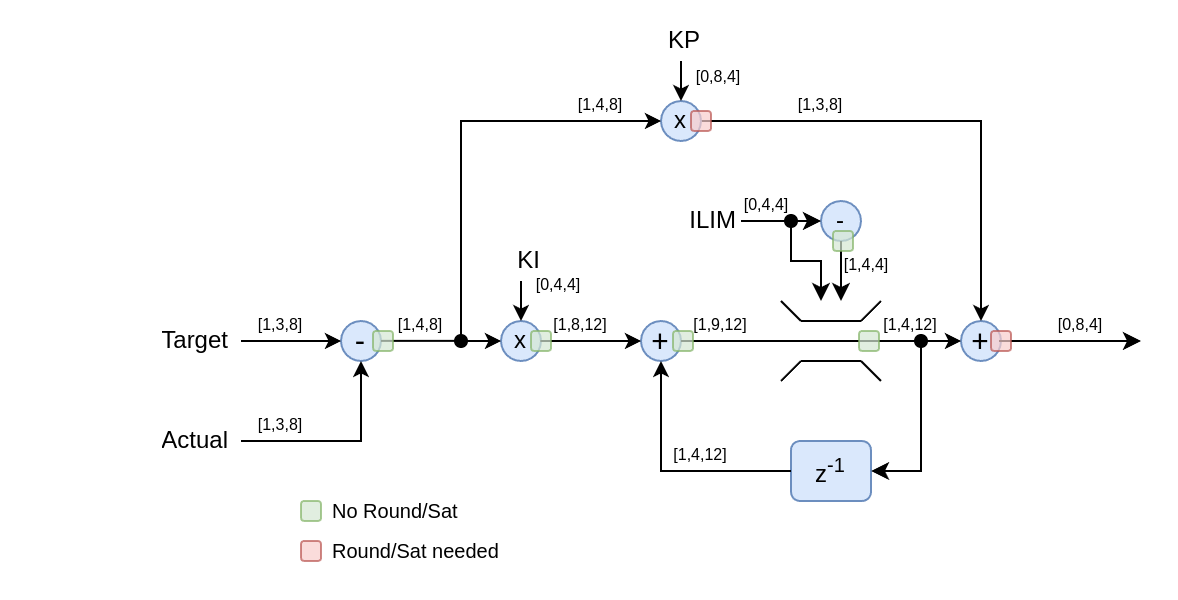

The diagram above was exported from draw.io. Its source (the exported page's mxGraphModel, read from the mxfile embedded in the PNG):
<mxGraphModel dx="1152" dy="703" grid="1" gridSize="10" guides="1" tooltips="1" connect="1" arrows="1" fold="1" page="1" pageScale="1" pageWidth="850" pageHeight="1100" math="1" shadow="0">
  <root>
    <mxCell id="0" />
    <mxCell id="1" parent="0" />
    <mxCell id="2" value="Target" style="text;strokeColor=none;fillColor=none;align=right;verticalAlign=middle;spacingLeft=4;spacingRight=4;overflow=hidden;points=[[0,0.5],[1,0.5]];portConstraint=eastwest;rotatable=0;whiteSpace=wrap;html=1;" vertex="1" parent="1">
      <mxGeometry x="260" y="335" width="110" height="30" as="geometry" />
    </mxCell>
    <mxCell id="3" value="" style="endArrow=none;html=1;rounded=0;exitX=1;exitY=0.5;exitDx=0;exitDy=0;" edge="1" source="2" parent="1">
      <mxGeometry width="50" height="50" relative="1" as="geometry">
        <mxPoint x="380" y="350" as="sourcePoint" />
        <mxPoint x="400" y="350" as="targetPoint" />
      </mxGeometry>
    </mxCell>
    <mxCell id="4" value="[1,3,8]" style="text;strokeColor=none;fillColor=none;align=center;verticalAlign=bottom;spacingLeft=4;spacingRight=4;overflow=hidden;points=[[0,0.5],[1,0.5]];portConstraint=eastwest;rotatable=0;whiteSpace=wrap;html=1;fontSize=8;" vertex="1" parent="1">
      <mxGeometry x="370" y="330" width="40" height="20" as="geometry" />
    </mxCell>
    <mxCell id="5" style="vsdxID=5;fillColor=none;gradientColor=none;strokeColor=none;labelBackgroundColor=none;rounded=0;html=1;whiteSpace=wrap;flipV=1;" vertex="1" parent="1">
      <mxGeometry x="550" y="340" width="40" height="40" as="geometry" />
    </mxCell>
    <mxCell id="6" value="&lt;font style=&quot;font-size:16px;font-family:Calibri;color:#000000;direction:ltr;letter-spacing:0px;line-height:120%;opacity:1&quot;&gt;+&lt;br/&gt;&lt;/font&gt;" style="verticalAlign=middle;align=center;vsdxID=6;fillColor=#dae8fc;shape=stencil(vVHLDsIgEPwajiQI6RfU+h8bu22JCGRB2/69kG1iazx58DazM/vIjjBtmiCi0CplCjecbZ8nYc5Ca+snJJsLEqYTph0C4Ujh4XvmEaqzont41gkL96naodXKrGF6YSfQtUi0OXXDVlqPfJNP6usotUhYbJIUMmQb/GGrAxpRljVycDBuc1hKM2LclX8/7H9nFfB+82Cd45T2+mcspcSRmu4F);strokeColor=#6c8ebf;labelBackgroundColor=none;rounded=0;html=1;whiteSpace=wrap;" vertex="1" parent="5">
      <mxGeometry x="20" width="20" height="20" as="geometry" />
    </mxCell>
    <mxCell id="7" style="vsdxID=7;edgeStyle=none;startArrow=none;endArrow=classic;startSize=5;endSize=5;strokeColor=#000000;spacingTop=0;spacingBottom=0;spacingLeft=0;spacingRight=0;verticalAlign=middle;html=1;labelBackgroundColor=#ffffff;rounded=0;" edge="1" parent="5">
      <mxGeometry relative="1" as="geometry">
        <mxPoint as="offset" />
        <Array as="points" />
        <mxPoint y="10" as="sourcePoint" />
        <mxPoint x="20" y="10" as="targetPoint" />
      </mxGeometry>
    </mxCell>
    <mxCell id="8" style="vsdxID=8;edgeStyle=none;startArrow=none;endArrow=classic;startSize=5;endSize=5;strokeColor=#000000;spacingTop=0;spacingBottom=0;spacingLeft=0;spacingRight=0;verticalAlign=middle;html=1;labelBackgroundColor=#ffffff;rounded=0;" edge="1" parent="5">
      <mxGeometry relative="1" as="geometry">
        <Array as="points" />
        <mxPoint x="30" y="40" as="sourcePoint" />
        <mxPoint x="30" y="20" as="targetPoint" />
      </mxGeometry>
    </mxCell>
    <mxCell id="9" value="z&lt;sup&gt;-1&lt;/sup&gt;" style="rounded=1;whiteSpace=wrap;html=1;fillColor=#dae8fc;strokeColor=#6c8ebf;" vertex="1" parent="1">
      <mxGeometry x="645" y="400" width="40" height="30" as="geometry" />
    </mxCell>
    <mxCell id="10" value="" style="group" vertex="1" connectable="0" parent="1">
      <mxGeometry x="640" y="330" width="50" height="40" as="geometry" />
    </mxCell>
    <mxCell id="11" value="" style="group" vertex="1" connectable="0" parent="10">
      <mxGeometry width="50" height="10" as="geometry" />
    </mxCell>
    <mxCell id="12" value="" style="endArrow=none;html=1;rounded=0;" edge="1" parent="11">
      <mxGeometry width="50" height="50" relative="1" as="geometry">
        <mxPoint x="10" y="10" as="sourcePoint" />
        <mxPoint x="40" y="10" as="targetPoint" />
      </mxGeometry>
    </mxCell>
    <mxCell id="13" value="" style="endArrow=none;html=1;rounded=0;" edge="1" parent="11">
      <mxGeometry width="50" height="50" relative="1" as="geometry">
        <mxPoint x="40" y="10" as="sourcePoint" />
        <mxPoint x="50" as="targetPoint" />
      </mxGeometry>
    </mxCell>
    <mxCell id="14" value="" style="endArrow=none;html=1;rounded=0;" edge="1" parent="11">
      <mxGeometry width="50" height="50" relative="1" as="geometry">
        <mxPoint x="10" y="10" as="sourcePoint" />
        <mxPoint as="targetPoint" />
        <Array as="points">
          <mxPoint x="10" y="10" />
        </Array>
      </mxGeometry>
    </mxCell>
    <mxCell id="15" value="" style="group;rotation=-180;" vertex="1" connectable="0" parent="10">
      <mxGeometry y="30" width="50" height="10" as="geometry" />
    </mxCell>
    <mxCell id="16" value="" style="endArrow=none;html=1;rounded=0;" edge="1" parent="15">
      <mxGeometry width="50" height="50" relative="1" as="geometry">
        <mxPoint x="40" as="sourcePoint" />
        <mxPoint x="10" as="targetPoint" />
      </mxGeometry>
    </mxCell>
    <mxCell id="17" value="" style="endArrow=none;html=1;rounded=0;" edge="1" parent="15">
      <mxGeometry width="50" height="50" relative="1" as="geometry">
        <mxPoint x="10" as="sourcePoint" />
        <mxPoint y="10" as="targetPoint" />
      </mxGeometry>
    </mxCell>
    <mxCell id="18" value="" style="endArrow=none;html=1;rounded=0;" edge="1" parent="15">
      <mxGeometry width="50" height="50" relative="1" as="geometry">
        <mxPoint x="40" as="sourcePoint" />
        <mxPoint x="50" y="10" as="targetPoint" />
        <Array as="points">
          <mxPoint x="40" />
        </Array>
      </mxGeometry>
    </mxCell>
    <mxCell id="19" value="" style="endArrow=none;html=1;rounded=0;" edge="1" parent="10">
      <mxGeometry width="50" height="50" relative="1" as="geometry">
        <mxPoint x="-50" y="20" as="sourcePoint" />
        <mxPoint x="70" y="20" as="targetPoint" />
      </mxGeometry>
    </mxCell>
    <mxCell id="20" style="vsdxID=5;fillColor=none;gradientColor=none;strokeColor=none;labelBackgroundColor=none;rounded=0;html=1;whiteSpace=wrap;" vertex="1" parent="1">
      <mxGeometry x="710" y="320" width="40" height="40" as="geometry" />
    </mxCell>
    <mxCell id="21" value="&lt;font style=&quot;font-size:16px;font-family:Calibri;color:#000000;direction:ltr;letter-spacing:0px;line-height:120%;opacity:1&quot;&gt;+&lt;br/&gt;&lt;/font&gt;" style="verticalAlign=middle;align=center;vsdxID=6;fillColor=#dae8fc;shape=stencil(vVHLDsIgEPwajiQI6RfU+h8bu22JCGRB2/69kG1iazx58DazM/vIjjBtmiCi0CplCjecbZ8nYc5Ca+snJJsLEqYTph0C4Ujh4XvmEaqzont41gkL96naodXKrGF6YSfQtUi0OXXDVlqPfJNP6usotUhYbJIUMmQb/GGrAxpRljVycDBuc1hKM2LclX8/7H9nFfB+82Cd45T2+mcspcSRmu4F);strokeColor=#6c8ebf;labelBackgroundColor=none;rounded=0;html=1;whiteSpace=wrap;" vertex="1" parent="20">
      <mxGeometry x="20" y="20" width="20" height="20" as="geometry" />
    </mxCell>
    <mxCell id="22" style="vsdxID=7;edgeStyle=none;startArrow=none;endArrow=classic;startSize=5;endSize=5;strokeColor=#000000;spacingTop=0;spacingBottom=0;spacingLeft=0;spacingRight=0;verticalAlign=middle;html=1;labelBackgroundColor=#ffffff;rounded=0;" edge="1" parent="20">
      <mxGeometry relative="1" as="geometry">
        <mxPoint as="offset" />
        <Array as="points" />
        <mxPoint y="30" as="sourcePoint" />
        <mxPoint x="20" y="30" as="targetPoint" />
      </mxGeometry>
    </mxCell>
    <mxCell id="23" style="vsdxID=8;edgeStyle=none;startArrow=none;endArrow=classic;startSize=5;endSize=5;strokeColor=#000000;spacingTop=0;spacingBottom=0;spacingLeft=0;spacingRight=0;verticalAlign=middle;html=1;labelBackgroundColor=#ffffff;rounded=0;" edge="1" parent="20">
      <mxGeometry relative="1" as="geometry">
        <Array as="points" />
        <mxPoint x="30" as="sourcePoint" />
        <mxPoint x="30" y="20" as="targetPoint" />
      </mxGeometry>
    </mxCell>
    <mxCell id="24" value="" style="endArrow=none;html=1;rounded=0;" edge="1" parent="1">
      <mxGeometry width="50" height="50" relative="1" as="geometry">
        <mxPoint x="600" y="240" as="sourcePoint" />
        <mxPoint x="740" y="320" as="targetPoint" />
        <Array as="points">
          <mxPoint x="660" y="240" />
          <mxPoint x="740" y="240" />
        </Array>
      </mxGeometry>
    </mxCell>
    <mxCell id="25" value="" style="endArrow=classic;html=1;rounded=0;entryX=1;entryY=0.5;entryDx=0;entryDy=0;startArrow=oval;startFill=1;exitX=0;exitY=0.75;exitDx=0;exitDy=0;" edge="1" source="20" target="9" parent="1">
      <mxGeometry width="50" height="50" relative="1" as="geometry">
        <mxPoint x="730" y="430" as="sourcePoint" />
        <mxPoint x="780" y="380" as="targetPoint" />
        <Array as="points">
          <mxPoint x="710" y="415" />
        </Array>
      </mxGeometry>
    </mxCell>
    <mxCell id="26" style="vsdxID=5;fillColor=none;gradientColor=none;strokeColor=none;labelBackgroundColor=none;rounded=0;html=1;whiteSpace=wrap;flipV=1;" vertex="1" parent="1">
      <mxGeometry x="400" y="340" width="40" height="40" as="geometry" />
    </mxCell>
    <mxCell id="27" value="&lt;font style=&quot;font-size:16px;font-family:Calibri;color:#000000;direction:ltr;letter-spacing:0px;line-height:120%;opacity:1&quot;&gt;-&lt;br&gt;&lt;/font&gt;" style="verticalAlign=middle;align=center;vsdxID=6;fillColor=#dae8fc;shape=stencil(vVHLDsIgEPwajiQI6RfU+h8bu22JCGRB2/69kG1iazx58DazM/vIjjBtmiCi0CplCjecbZ8nYc5Ca+snJJsLEqYTph0C4Ujh4XvmEaqzont41gkL96naodXKrGF6YSfQtUi0OXXDVlqPfJNP6usotUhYbJIUMmQb/GGrAxpRljVycDBuc1hKM2LclX8/7H9nFfB+82Cd45T2+mcspcSRmu4F);strokeColor=#6c8ebf;labelBackgroundColor=none;rounded=0;html=1;whiteSpace=wrap;" vertex="1" parent="26">
      <mxGeometry x="20" width="20" height="20" as="geometry" />
    </mxCell>
    <mxCell id="28" style="vsdxID=7;edgeStyle=none;startArrow=none;endArrow=classic;startSize=5;endSize=5;strokeColor=#000000;spacingTop=0;spacingBottom=0;spacingLeft=0;spacingRight=0;verticalAlign=middle;html=1;labelBackgroundColor=#ffffff;rounded=0;" edge="1" parent="26">
      <mxGeometry relative="1" as="geometry">
        <mxPoint as="offset" />
        <Array as="points" />
        <mxPoint y="10" as="sourcePoint" />
        <mxPoint x="20" y="10" as="targetPoint" />
      </mxGeometry>
    </mxCell>
    <mxCell id="29" style="vsdxID=8;edgeStyle=none;startArrow=none;endArrow=classic;startSize=5;endSize=5;strokeColor=#000000;spacingTop=0;spacingBottom=0;spacingLeft=0;spacingRight=0;verticalAlign=middle;html=1;labelBackgroundColor=#ffffff;rounded=0;" edge="1" parent="26">
      <mxGeometry relative="1" as="geometry">
        <Array as="points" />
        <mxPoint x="30" y="40" as="sourcePoint" />
        <mxPoint x="30" y="20" as="targetPoint" />
      </mxGeometry>
    </mxCell>
    <mxCell id="30" value="" style="endArrow=none;html=1;rounded=0;entryX=1.028;entryY=0.996;entryDx=0;entryDy=0;entryPerimeter=0;" edge="1" target="33" parent="1">
      <mxGeometry width="50" height="50" relative="1" as="geometry">
        <mxPoint x="440" y="349.93" as="sourcePoint" />
        <mxPoint x="471" y="350" as="targetPoint" />
      </mxGeometry>
    </mxCell>
    <mxCell id="31" value="" style="endArrow=classic;html=1;rounded=0;" edge="1" parent="1">
      <mxGeometry width="50" height="50" relative="1" as="geometry">
        <mxPoint x="749" y="350" as="sourcePoint" />
        <mxPoint x="820" y="350" as="targetPoint" />
        <Array as="points" />
      </mxGeometry>
    </mxCell>
    <mxCell id="32" value="[1,3,8]" style="text;strokeColor=none;fillColor=none;align=center;verticalAlign=bottom;spacingLeft=4;spacingRight=4;overflow=hidden;points=[[0,0.5],[1,0.5]];portConstraint=eastwest;rotatable=0;whiteSpace=wrap;html=1;fontSize=8;" vertex="1" parent="1">
      <mxGeometry x="370" y="380" width="40" height="20" as="geometry" />
    </mxCell>
    <mxCell id="33" value="[1,4,8]" style="text;strokeColor=none;fillColor=none;align=center;verticalAlign=bottom;spacingLeft=4;spacingRight=4;overflow=hidden;points=[[0,0.5],[1,0.5]];portConstraint=eastwest;rotatable=0;whiteSpace=wrap;html=1;fontSize=8;" vertex="1" parent="1">
      <mxGeometry x="440" y="330" width="40" height="20" as="geometry" />
    </mxCell>
    <mxCell id="34" value="Actual" style="text;strokeColor=none;fillColor=none;align=right;verticalAlign=middle;spacingLeft=4;spacingRight=4;overflow=hidden;points=[[0,0.5],[1,0.5]];portConstraint=eastwest;rotatable=0;whiteSpace=wrap;html=1;" vertex="1" parent="1">
      <mxGeometry x="260" y="385" width="110" height="30" as="geometry" />
    </mxCell>
    <mxCell id="35" value="" style="endArrow=none;html=1;rounded=0;exitX=1;exitY=0.5;exitDx=0;exitDy=0;" edge="1" source="34" parent="1">
      <mxGeometry width="50" height="50" relative="1" as="geometry">
        <mxPoint x="380" y="410" as="sourcePoint" />
        <mxPoint x="430" y="380" as="targetPoint" />
        <Array as="points">
          <mxPoint x="430" y="400" />
        </Array>
      </mxGeometry>
    </mxCell>
    <mxCell id="36" style="vsdxID=5;fillColor=none;gradientColor=none;strokeColor=none;labelBackgroundColor=none;rounded=0;html=1;whiteSpace=wrap;" vertex="1" parent="1">
      <mxGeometry x="560" y="210" width="50" height="40" as="geometry" />
    </mxCell>
    <mxCell id="37" value="x" style="verticalAlign=middle;align=center;vsdxID=6;fillColor=#dae8fc;shape=stencil(vVHLDsIgEPwajiQI6RfU+h8bu22JCGRB2/69kG1iazx58DazM/vIjjBtmiCi0CplCjecbZ8nYc5Ca+snJJsLEqYTph0C4Ujh4XvmEaqzont41gkL96naodXKrGF6YSfQtUi0OXXDVlqPfJNP6usotUhYbJIUMmQb/GGrAxpRljVycDBuc1hKM2LclX8/7H9nFfB+82Cd45T2+mcspcSRmu4F);strokeColor=#6c8ebf;labelBackgroundColor=none;rounded=0;html=1;whiteSpace=wrap;" vertex="1" parent="36">
      <mxGeometry x="20" y="20" width="20" height="20" as="geometry" />
    </mxCell>
    <mxCell id="38" style="vsdxID=7;edgeStyle=none;startArrow=none;endArrow=classic;startSize=5;endSize=5;strokeColor=#000000;spacingTop=0;spacingBottom=0;spacingLeft=0;spacingRight=0;verticalAlign=middle;html=1;labelBackgroundColor=#ffffff;rounded=0;" edge="1" parent="36">
      <mxGeometry relative="1" as="geometry">
        <mxPoint as="offset" />
        <Array as="points" />
        <mxPoint y="30" as="sourcePoint" />
        <mxPoint x="20" y="30" as="targetPoint" />
      </mxGeometry>
    </mxCell>
    <mxCell id="39" style="vsdxID=8;edgeStyle=none;startArrow=none;endArrow=classic;startSize=5;endSize=5;strokeColor=#000000;spacingTop=0;spacingBottom=0;spacingLeft=0;spacingRight=0;verticalAlign=middle;html=1;labelBackgroundColor=#ffffff;rounded=0;" edge="1" parent="36">
      <mxGeometry relative="1" as="geometry">
        <Array as="points" />
        <mxPoint x="30" as="sourcePoint" />
        <mxPoint x="30" y="20" as="targetPoint" />
      </mxGeometry>
    </mxCell>
    <mxCell id="40" value="" style="rounded=1;whiteSpace=wrap;html=1;fillColor=#f8cecc;strokeColor=#b85450;opacity=70;" vertex="1" parent="36">
      <mxGeometry x="35" y="25" width="10" height="10" as="geometry" />
    </mxCell>
    <mxCell id="41" value="" style="endArrow=none;html=1;rounded=0;startArrow=oval;startFill=1;exitX=0;exitY=0.75;exitDx=0;exitDy=0;" edge="1" source="46" parent="1">
      <mxGeometry width="50" height="50" relative="1" as="geometry">
        <mxPoint x="500" y="320" as="sourcePoint" />
        <mxPoint x="560" y="240" as="targetPoint" />
        <Array as="points">
          <mxPoint x="480" y="240" />
        </Array>
      </mxGeometry>
    </mxCell>
    <mxCell id="42" value="KP" style="text;strokeColor=none;fillColor=none;align=right;verticalAlign=middle;spacingLeft=4;spacingRight=4;overflow=hidden;points=[[0,0.5],[1,0.5]];portConstraint=eastwest;rotatable=0;whiteSpace=wrap;html=1;" vertex="1" parent="1">
      <mxGeometry x="580" y="190" width="26" height="20" as="geometry" />
    </mxCell>
    <mxCell id="43" value="[0,8,4]" style="text;strokeColor=none;fillColor=none;align=center;verticalAlign=bottom;spacingLeft=4;spacingRight=4;overflow=hidden;points=[[0,0.5],[1,0.5]];portConstraint=eastwest;rotatable=0;whiteSpace=wrap;html=1;fontSize=8;" vertex="1" parent="1">
      <mxGeometry x="589" y="206" width="40" height="20" as="geometry" />
    </mxCell>
    <mxCell id="44" value="[1,4,8]" style="text;strokeColor=none;fillColor=none;align=center;verticalAlign=bottom;spacingLeft=4;spacingRight=4;overflow=hidden;points=[[0,0.5],[1,0.5]];portConstraint=eastwest;rotatable=0;whiteSpace=wrap;html=1;fontSize=8;" vertex="1" parent="1">
      <mxGeometry x="530" y="220" width="40" height="20" as="geometry" />
    </mxCell>
    <mxCell id="45" value="[1,3,8]" style="text;strokeColor=none;fillColor=none;align=center;verticalAlign=bottom;spacingLeft=4;spacingRight=4;overflow=hidden;points=[[0,0.5],[1,0.5]];portConstraint=eastwest;rotatable=0;whiteSpace=wrap;html=1;fontSize=8;" vertex="1" parent="1">
      <mxGeometry x="640" y="220" width="40" height="20" as="geometry" />
    </mxCell>
    <mxCell id="46" style="vsdxID=5;fillColor=none;gradientColor=none;strokeColor=none;labelBackgroundColor=none;rounded=0;html=1;whiteSpace=wrap;" vertex="1" parent="1">
      <mxGeometry x="480" y="320" width="40" height="40" as="geometry" />
    </mxCell>
    <mxCell id="47" value="x" style="verticalAlign=middle;align=center;vsdxID=6;fillColor=#dae8fc;shape=stencil(vVHLDsIgEPwajiQI6RfU+h8bu22JCGRB2/69kG1iazx58DazM/vIjjBtmiCi0CplCjecbZ8nYc5Ca+snJJsLEqYTph0C4Ujh4XvmEaqzont41gkL96naodXKrGF6YSfQtUi0OXXDVlqPfJNP6usotUhYbJIUMmQb/GGrAxpRljVycDBuc1hKM2LclX8/7H9nFfB+82Cd45T2+mcspcSRmu4F);strokeColor=#6c8ebf;labelBackgroundColor=none;rounded=0;html=1;whiteSpace=wrap;" vertex="1" parent="46">
      <mxGeometry x="20" y="20" width="20" height="20" as="geometry" />
    </mxCell>
    <mxCell id="48" style="vsdxID=7;edgeStyle=none;startArrow=none;endArrow=classic;startSize=5;endSize=5;strokeColor=#000000;spacingTop=0;spacingBottom=0;spacingLeft=0;spacingRight=0;verticalAlign=middle;html=1;labelBackgroundColor=#ffffff;rounded=0;" edge="1" parent="46">
      <mxGeometry relative="1" as="geometry">
        <mxPoint as="offset" />
        <Array as="points" />
        <mxPoint y="30" as="sourcePoint" />
        <mxPoint x="20" y="30" as="targetPoint" />
      </mxGeometry>
    </mxCell>
    <mxCell id="49" style="vsdxID=8;edgeStyle=none;startArrow=none;endArrow=classic;startSize=5;endSize=5;strokeColor=#000000;spacingTop=0;spacingBottom=0;spacingLeft=0;spacingRight=0;verticalAlign=middle;html=1;labelBackgroundColor=#ffffff;rounded=0;" edge="1" parent="46">
      <mxGeometry relative="1" as="geometry">
        <Array as="points" />
        <mxPoint x="30" as="sourcePoint" />
        <mxPoint x="30" y="20" as="targetPoint" />
      </mxGeometry>
    </mxCell>
    <mxCell id="50" value="" style="endArrow=none;html=1;rounded=0;exitX=-0.008;exitY=1;exitDx=0;exitDy=0;exitPerimeter=0;" edge="1" parent="46" source="53">
      <mxGeometry width="50" height="50" relative="1" as="geometry">
        <mxPoint x="20" y="80" as="sourcePoint" />
        <mxPoint x="70" y="30" as="targetPoint" />
      </mxGeometry>
    </mxCell>
    <mxCell id="51" value="KI" style="text;strokeColor=none;fillColor=none;align=right;verticalAlign=middle;spacingLeft=4;spacingRight=4;overflow=hidden;points=[[0,0.5],[1,0.5]];portConstraint=eastwest;rotatable=0;whiteSpace=wrap;html=1;" vertex="1" parent="1">
      <mxGeometry x="500" y="300" width="26" height="20" as="geometry" />
    </mxCell>
    <mxCell id="52" value="[0,4,4]" style="text;strokeColor=none;fillColor=none;align=center;verticalAlign=bottom;spacingLeft=4;spacingRight=4;overflow=hidden;points=[[0,0.5],[1,0.5]];portConstraint=eastwest;rotatable=0;whiteSpace=wrap;html=1;fontSize=8;" vertex="1" parent="1">
      <mxGeometry x="509" y="310" width="40" height="20" as="geometry" />
    </mxCell>
    <mxCell id="53" value="[1,8,12]" style="text;strokeColor=none;fillColor=none;align=center;verticalAlign=bottom;spacingLeft=4;spacingRight=4;overflow=hidden;points=[[0,0.5],[1,0.5]];portConstraint=eastwest;rotatable=0;whiteSpace=wrap;html=1;fontSize=8;" vertex="1" parent="1">
      <mxGeometry x="520" y="330" width="40" height="20" as="geometry" />
    </mxCell>
    <mxCell id="54" value="-" style="verticalAlign=middle;align=center;vsdxID=6;fillColor=#dae8fc;shape=stencil(vVHLDsIgEPwajiQI6RfU+h8bu22JCGRB2/69kG1iazx58DazM/vIjjBtmiCi0CplCjecbZ8nYc5Ca+snJJsLEqYTph0C4Ujh4XvmEaqzont41gkL96naodXKrGF6YSfQtUi0OXXDVlqPfJNP6usotUhYbJIUMmQb/GGrAxpRljVycDBuc1hKM2LclX8/7H9nFfB+82Cd45T2+mcspcSRmu4F);strokeColor=#6c8ebf;labelBackgroundColor=none;rounded=0;html=1;whiteSpace=wrap;" vertex="1" parent="1">
      <mxGeometry x="660" y="280" width="20" height="20" as="geometry" />
    </mxCell>
    <mxCell id="55" value="" style="endArrow=classic;html=1;rounded=0;" edge="1" parent="1">
      <mxGeometry width="50" height="50" relative="1" as="geometry">
        <mxPoint x="620" y="290" as="sourcePoint" />
        <mxPoint x="660" y="290" as="targetPoint" />
      </mxGeometry>
    </mxCell>
    <mxCell id="56" value="ILIM" style="text;strokeColor=none;fillColor=none;align=right;verticalAlign=middle;spacingLeft=4;spacingRight=4;overflow=hidden;points=[[0,0.5],[1,0.5]];portConstraint=eastwest;rotatable=0;whiteSpace=wrap;html=1;" vertex="1" parent="1">
      <mxGeometry x="588" y="280" width="36" height="20" as="geometry" />
    </mxCell>
    <mxCell id="57" value="[0,4,4]" style="text;strokeColor=none;fillColor=none;align=center;verticalAlign=bottom;spacingLeft=4;spacingRight=4;overflow=hidden;points=[[0,0.5],[1,0.5]];portConstraint=eastwest;rotatable=0;whiteSpace=wrap;html=1;fontSize=8;" vertex="1" parent="1">
      <mxGeometry x="613" y="270" width="40" height="20" as="geometry" />
    </mxCell>
    <mxCell id="58" value="" style="endArrow=classic;html=1;rounded=0;" edge="1" parent="1">
      <mxGeometry width="50" height="50" relative="1" as="geometry">
        <mxPoint x="670" y="300" as="sourcePoint" />
        <mxPoint x="670" y="330" as="targetPoint" />
      </mxGeometry>
    </mxCell>
    <mxCell id="59" value="" style="endArrow=classic;html=1;rounded=0;startArrow=oval;startFill=1;" edge="1" parent="1">
      <mxGeometry width="50" height="50" relative="1" as="geometry">
        <mxPoint x="645" y="290" as="sourcePoint" />
        <mxPoint x="660" y="330" as="targetPoint" />
        <Array as="points">
          <mxPoint x="645" y="310" />
          <mxPoint x="660" y="310" />
        </Array>
      </mxGeometry>
    </mxCell>
    <mxCell id="60" value="[1,4,4]" style="text;strokeColor=none;fillColor=none;align=center;verticalAlign=bottom;spacingLeft=4;spacingRight=4;overflow=hidden;points=[[0,0.5],[1,0.5]];portConstraint=eastwest;rotatable=0;whiteSpace=wrap;html=1;fontSize=8;" vertex="1" parent="1">
      <mxGeometry x="663" y="300" width="40" height="20" as="geometry" />
    </mxCell>
    <mxCell id="61" value="[1,9,12]" style="text;strokeColor=none;fillColor=none;align=center;verticalAlign=bottom;spacingLeft=4;spacingRight=4;overflow=hidden;points=[[0,0.5],[1,0.5]];portConstraint=eastwest;rotatable=0;whiteSpace=wrap;html=1;fontSize=8;" vertex="1" parent="1">
      <mxGeometry x="590" y="330" width="40" height="20" as="geometry" />
    </mxCell>
    <mxCell id="62" value="" style="endArrow=none;html=1;rounded=0;exitX=0;exitY=0.5;exitDx=0;exitDy=0;" edge="1" source="9" parent="1">
      <mxGeometry width="50" height="50" relative="1" as="geometry">
        <mxPoint x="530" y="430" as="sourcePoint" />
        <mxPoint x="580" y="380" as="targetPoint" />
        <Array as="points">
          <mxPoint x="580" y="415" />
        </Array>
      </mxGeometry>
    </mxCell>
    <mxCell id="63" value="[1,4,12]" style="text;strokeColor=none;fillColor=none;align=center;verticalAlign=bottom;spacingLeft=4;spacingRight=4;overflow=hidden;points=[[0,0.5],[1,0.5]];portConstraint=eastwest;rotatable=0;whiteSpace=wrap;html=1;fontSize=8;" vertex="1" parent="1">
      <mxGeometry x="685" y="330" width="40" height="20" as="geometry" />
    </mxCell>
    <mxCell id="64" value="[1,4,12]" style="text;strokeColor=none;fillColor=none;align=center;verticalAlign=bottom;spacingLeft=4;spacingRight=4;overflow=hidden;points=[[0,0.5],[1,0.5]];portConstraint=eastwest;rotatable=0;whiteSpace=wrap;html=1;fontSize=8;" vertex="1" parent="1">
      <mxGeometry x="580" y="395" width="40" height="20" as="geometry" />
    </mxCell>
    <mxCell id="65" value="[0,8,4]" style="text;strokeColor=none;fillColor=none;align=center;verticalAlign=bottom;spacingLeft=4;spacingRight=4;overflow=hidden;points=[[0,0.5],[1,0.5]];portConstraint=eastwest;rotatable=0;whiteSpace=wrap;html=1;fontSize=8;" vertex="1" parent="1">
      <mxGeometry x="770" y="330" width="40" height="20" as="geometry" />
    </mxCell>
    <mxCell id="66" value="" style="rounded=1;whiteSpace=wrap;html=1;fillColor=#f8cecc;strokeColor=#b85450;opacity=70;" vertex="1" parent="1">
      <mxGeometry x="745" y="345" width="10" height="10" as="geometry" />
    </mxCell>
    <mxCell id="67" value="" style="rounded=1;whiteSpace=wrap;html=1;fillColor=#d5e8d4;strokeColor=#82b366;opacity=70;" vertex="1" parent="1">
      <mxGeometry x="436" y="345" width="10" height="10" as="geometry" />
    </mxCell>
    <mxCell id="68" value="" style="rounded=1;whiteSpace=wrap;html=1;fillColor=#d5e8d4;strokeColor=#82b366;opacity=70;" vertex="1" parent="1">
      <mxGeometry x="515" y="345" width="10" height="10" as="geometry" />
    </mxCell>
    <mxCell id="69" value="" style="rounded=1;whiteSpace=wrap;html=1;fillColor=#d5e8d4;strokeColor=#82b366;opacity=70;" vertex="1" parent="1">
      <mxGeometry x="586" y="345" width="10" height="10" as="geometry" />
    </mxCell>
    <mxCell id="70" value="" style="rounded=1;whiteSpace=wrap;html=1;fillColor=#d5e8d4;strokeColor=#82b366;opacity=70;" vertex="1" parent="1">
      <mxGeometry x="666" y="295" width="10" height="10" as="geometry" />
    </mxCell>
    <mxCell id="71" value="" style="rounded=1;whiteSpace=wrap;html=1;fillColor=#d5e8d4;strokeColor=#82b366;opacity=70;" vertex="1" parent="1">
      <mxGeometry x="400" y="430" width="10" height="10" as="geometry" />
    </mxCell>
    <mxCell id="72" value="No Round/Sat" style="text;strokeColor=none;fillColor=none;align=left;verticalAlign=middle;spacingLeft=4;spacingRight=4;overflow=hidden;points=[[0,0.5],[1,0.5]];portConstraint=eastwest;rotatable=0;whiteSpace=wrap;html=1;fontSize=10;" vertex="1" parent="1">
      <mxGeometry x="410" y="420" width="110" height="30" as="geometry" />
    </mxCell>
    <mxCell id="73" value="" style="rounded=1;whiteSpace=wrap;html=1;fillColor=#f8cecc;strokeColor=#b85450;opacity=70;" vertex="1" parent="1">
      <mxGeometry x="400" y="450" width="10" height="10" as="geometry" />
    </mxCell>
    <mxCell id="74" value="Round/Sat needed" style="text;strokeColor=none;fillColor=none;align=left;verticalAlign=middle;spacingLeft=4;spacingRight=4;overflow=hidden;points=[[0,0.5],[1,0.5]];portConstraint=eastwest;rotatable=0;whiteSpace=wrap;html=1;fontSize=10;" vertex="1" parent="1">
      <mxGeometry x="410" y="440" width="110" height="30" as="geometry" />
    </mxCell>
    <mxCell id="75" value="" style="rounded=1;whiteSpace=wrap;html=1;fillColor=#d5e8d4;strokeColor=#82b366;opacity=70;" vertex="1" parent="1">
      <mxGeometry x="679" y="345" width="10" height="10" as="geometry" />
    </mxCell>
  </root>
</mxGraphModel>